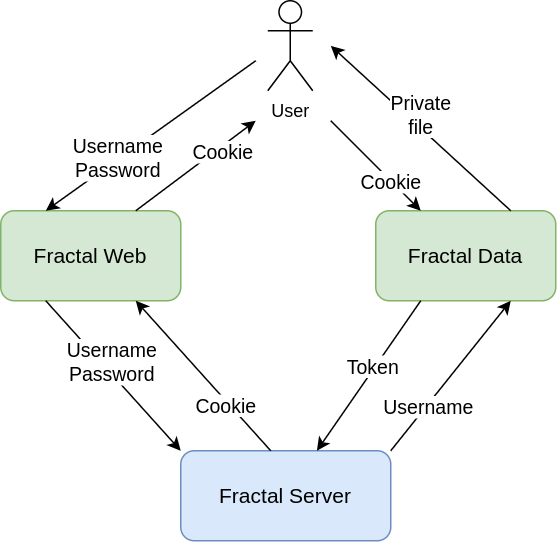

The diagram above was exported from draw.io. Its source (the exported page's mxGraphModel, read from the mxfile embedded in the PNG):
<mxGraphModel dx="1360" dy="843" grid="1" gridSize="10" guides="1" tooltips="1" connect="1" arrows="1" fold="1" page="1" pageScale="1" pageWidth="850" pageHeight="1100" math="0" shadow="0">
  <root>
    <mxCell id="0" />
    <mxCell id="1" parent="0" />
    <mxCell id="IGVERfhuSiBFqsFGwtN7-1" value="Fractal Web" style="rounded=1;whiteSpace=wrap;html=1;fontSize=14;fillColor=#d5e8d4;strokeColor=#82b366;" parent="1" vertex="1">
      <mxGeometry x="220" y="310" width="120" height="60" as="geometry" />
    </mxCell>
    <mxCell id="IGVERfhuSiBFqsFGwtN7-2" value="Fractal Data" style="rounded=1;whiteSpace=wrap;html=1;fontSize=14;fillColor=#d5e8d4;strokeColor=#82b366;" parent="1" vertex="1">
      <mxGeometry x="470" y="310" width="120" height="60" as="geometry" />
    </mxCell>
    <mxCell id="IGVERfhuSiBFqsFGwtN7-3" value="Fractal Server" style="rounded=1;whiteSpace=wrap;html=1;fontSize=14;fillColor=#dae8fc;strokeColor=#6c8ebf;" parent="1" vertex="1">
      <mxGeometry x="340" y="470" width="140" height="60" as="geometry" />
    </mxCell>
    <mxCell id="IGVERfhuSiBFqsFGwtN7-4" value="User" style="shape=umlActor;verticalLabelPosition=bottom;verticalAlign=top;html=1;outlineConnect=0;" parent="1" vertex="1">
      <mxGeometry x="398" y="170" width="30" height="60" as="geometry" />
    </mxCell>
    <mxCell id="IGVERfhuSiBFqsFGwtN7-5" value="" style="endArrow=classic;html=1;rounded=0;entryX=0.25;entryY=0;entryDx=0;entryDy=0;" parent="1" target="IGVERfhuSiBFqsFGwtN7-1" edge="1">
      <mxGeometry width="50" height="50" relative="1" as="geometry">
        <mxPoint x="390" y="210" as="sourcePoint" />
        <mxPoint x="450" y="420" as="targetPoint" />
      </mxGeometry>
    </mxCell>
    <mxCell id="IGVERfhuSiBFqsFGwtN7-6" value="&lt;font style=&quot;font-size: 13px;&quot;&gt;Username&lt;br&gt;Password&lt;br&gt;&lt;/font&gt;" style="edgeLabel;html=1;align=center;verticalAlign=middle;resizable=0;points=[];" parent="IGVERfhuSiBFqsFGwtN7-5" vertex="1" connectable="0">
      <mxGeometry x="0.3143" y="-1" relative="1" as="geometry">
        <mxPoint as="offset" />
      </mxGeometry>
    </mxCell>
    <mxCell id="IGVERfhuSiBFqsFGwtN7-7" value="" style="endArrow=classic;html=1;rounded=0;exitX=0.25;exitY=1;exitDx=0;exitDy=0;entryX=0;entryY=0;entryDx=0;entryDy=0;" parent="1" source="IGVERfhuSiBFqsFGwtN7-1" target="IGVERfhuSiBFqsFGwtN7-3" edge="1">
      <mxGeometry width="50" height="50" relative="1" as="geometry">
        <mxPoint x="400" y="470" as="sourcePoint" />
        <mxPoint x="450" y="420" as="targetPoint" />
      </mxGeometry>
    </mxCell>
    <mxCell id="IGVERfhuSiBFqsFGwtN7-8" value="&lt;font style=&quot;font-size: 13px;&quot;&gt;Username&lt;br&gt;Password&lt;/font&gt;" style="edgeLabel;html=1;align=center;verticalAlign=middle;resizable=0;points=[];" parent="IGVERfhuSiBFqsFGwtN7-7" vertex="1" connectable="0">
      <mxGeometry x="-0.264" y="3" relative="1" as="geometry">
        <mxPoint x="8" y="5" as="offset" />
      </mxGeometry>
    </mxCell>
    <mxCell id="IGVERfhuSiBFqsFGwtN7-9" value="" style="endArrow=classic;html=1;rounded=0;entryX=0.75;entryY=1;entryDx=0;entryDy=0;" parent="1" target="IGVERfhuSiBFqsFGwtN7-1" edge="1">
      <mxGeometry width="50" height="50" relative="1" as="geometry">
        <mxPoint x="400" y="470" as="sourcePoint" />
        <mxPoint x="450" y="420" as="targetPoint" />
      </mxGeometry>
    </mxCell>
    <mxCell id="IGVERfhuSiBFqsFGwtN7-10" value="&lt;font style=&quot;font-size: 13px;&quot;&gt;Cookie&lt;/font&gt;" style="edgeLabel;html=1;align=center;verticalAlign=middle;resizable=0;points=[];" parent="IGVERfhuSiBFqsFGwtN7-9" vertex="1" connectable="0">
      <mxGeometry x="0.0188" y="3" relative="1" as="geometry">
        <mxPoint x="18" y="19" as="offset" />
      </mxGeometry>
    </mxCell>
    <mxCell id="IGVERfhuSiBFqsFGwtN7-11" value="" style="endArrow=classic;html=1;rounded=0;exitX=0.75;exitY=0;exitDx=0;exitDy=0;" parent="1" source="IGVERfhuSiBFqsFGwtN7-1" edge="1">
      <mxGeometry width="50" height="50" relative="1" as="geometry">
        <mxPoint x="410" y="480" as="sourcePoint" />
        <mxPoint x="390" y="250" as="targetPoint" />
      </mxGeometry>
    </mxCell>
    <mxCell id="IGVERfhuSiBFqsFGwtN7-12" value="&lt;font style=&quot;font-size: 13px;&quot;&gt;Cookie&lt;/font&gt;" style="edgeLabel;html=1;align=center;verticalAlign=middle;resizable=0;points=[];" parent="IGVERfhuSiBFqsFGwtN7-11" vertex="1" connectable="0">
      <mxGeometry x="0.0188" y="3" relative="1" as="geometry">
        <mxPoint x="18" y="-7" as="offset" />
      </mxGeometry>
    </mxCell>
    <mxCell id="IGVERfhuSiBFqsFGwtN7-13" value="" style="endArrow=classic;html=1;rounded=0;entryX=0.25;entryY=0;entryDx=0;entryDy=0;" parent="1" target="IGVERfhuSiBFqsFGwtN7-2" edge="1">
      <mxGeometry width="50" height="50" relative="1" as="geometry">
        <mxPoint x="440" y="250" as="sourcePoint" />
        <mxPoint x="330" y="390" as="targetPoint" />
      </mxGeometry>
    </mxCell>
    <mxCell id="IGVERfhuSiBFqsFGwtN7-14" value="&lt;font style=&quot;font-size: 13px;&quot;&gt;Cookie&lt;/font&gt;" style="edgeLabel;html=1;align=center;verticalAlign=middle;resizable=0;points=[];" parent="IGVERfhuSiBFqsFGwtN7-13" vertex="1" connectable="0">
      <mxGeometry x="0.0188" y="3" relative="1" as="geometry">
        <mxPoint x="7" y="12" as="offset" />
      </mxGeometry>
    </mxCell>
    <mxCell id="IGVERfhuSiBFqsFGwtN7-15" value="" style="endArrow=classic;html=1;rounded=0;exitX=0.25;exitY=1;exitDx=0;exitDy=0;" parent="1" source="IGVERfhuSiBFqsFGwtN7-2" target="IGVERfhuSiBFqsFGwtN7-3" edge="1">
      <mxGeometry width="50" height="50" relative="1" as="geometry">
        <mxPoint x="430" y="500" as="sourcePoint" />
        <mxPoint x="340" y="400" as="targetPoint" />
      </mxGeometry>
    </mxCell>
    <mxCell id="HqcckktvO5BmHytx61-4-1" value="Token" style="edgeLabel;html=1;align=center;verticalAlign=middle;resizable=0;points=[];fontSize=13;" parent="IGVERfhuSiBFqsFGwtN7-15" vertex="1" connectable="0">
      <mxGeometry x="-0.1191" y="-2" relative="1" as="geometry">
        <mxPoint as="offset" />
      </mxGeometry>
    </mxCell>
    <mxCell id="IGVERfhuSiBFqsFGwtN7-19" value="" style="endArrow=classic;html=1;rounded=0;entryX=0.75;entryY=1;entryDx=0;entryDy=0;exitX=1;exitY=0;exitDx=0;exitDy=0;" parent="1" source="IGVERfhuSiBFqsFGwtN7-3" target="IGVERfhuSiBFqsFGwtN7-2" edge="1">
      <mxGeometry width="50" height="50" relative="1" as="geometry">
        <mxPoint x="510" y="380" as="sourcePoint" />
        <mxPoint x="445" y="480" as="targetPoint" />
      </mxGeometry>
    </mxCell>
    <mxCell id="IGVERfhuSiBFqsFGwtN7-20" value="&lt;font style=&quot;font-size: 13px;&quot;&gt;Username&lt;br&gt;&lt;/font&gt;" style="edgeLabel;html=1;align=center;verticalAlign=middle;resizable=0;points=[];" parent="IGVERfhuSiBFqsFGwtN7-19" vertex="1" connectable="0">
      <mxGeometry x="0.0188" y="3" relative="1" as="geometry">
        <mxPoint x="-14" y="23" as="offset" />
      </mxGeometry>
    </mxCell>
    <mxCell id="IGVERfhuSiBFqsFGwtN7-22" value="" style="endArrow=classic;html=1;rounded=0;exitX=0.75;exitY=0;exitDx=0;exitDy=0;" parent="1" source="IGVERfhuSiBFqsFGwtN7-2" edge="1">
      <mxGeometry width="50" height="50" relative="1" as="geometry">
        <mxPoint x="490" y="480" as="sourcePoint" />
        <mxPoint x="440" y="200" as="targetPoint" />
      </mxGeometry>
    </mxCell>
    <mxCell id="IGVERfhuSiBFqsFGwtN7-23" value="&lt;font style=&quot;font-size: 13px;&quot;&gt;Private&lt;br&gt;file&lt;br&gt;&lt;/font&gt;" style="edgeLabel;html=1;align=center;verticalAlign=middle;resizable=0;points=[];" parent="IGVERfhuSiBFqsFGwtN7-22" vertex="1" connectable="0">
      <mxGeometry x="0.0188" y="3" relative="1" as="geometry">
        <mxPoint x="3" y="-11" as="offset" />
      </mxGeometry>
    </mxCell>
  </root>
</mxGraphModel>